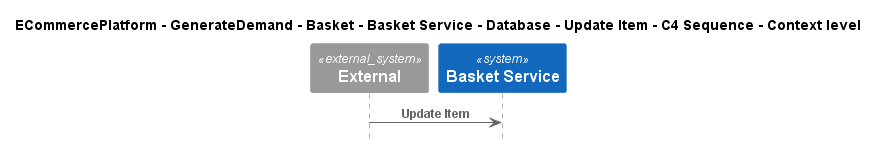

The diagram above was rendered by PlantUML. Its source (embedded in the PNG):
@startuml
!include ..\..\..\..\..\..\..\..\..\.c4s\C4_Sequence.puml

title ECommercePlatform - GenerateDemand - Basket - Basket Service - Database - Update Item - C4 Sequence - Context level

System_Ext(C4InterFlow.SoftwareSystems.ExternalSystem, "External", "")
System(ECommercePlatform.GenerateDemand.Basket.SoftwareSystems.BasketService, "Basket Service", "")

Rel(C4InterFlow.SoftwareSystems.ExternalSystem, ECommercePlatform.GenerateDemand.Basket.SoftwareSystems.BasketService, "Update Item")


@enduml